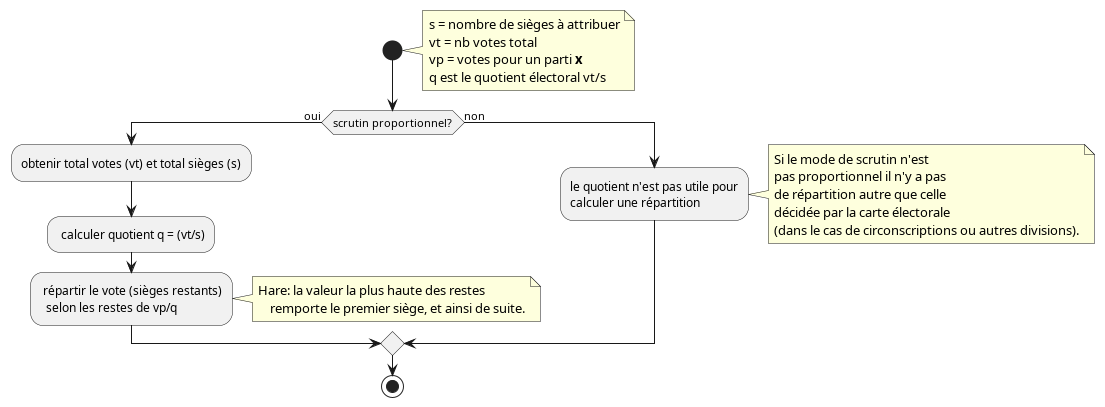

The diagram above was rendered by PlantUML. Its source (embedded in the PNG):
@startuml
    start
    note right
    s = nombre de sièges à attribuer
    vt = nb votes total
    vp = votes pour un parti **x**
    q est le quotient électoral vt/s
    end note
    if (scrutin proportionnel?) then (oui)
        :obtenir total votes (vt) et total sièges (s);
        : calculer quotient q = (vt/s);
        : répartir le vote (sièges restants)
          selon les restes de vp/q;
    note right
        Hare: la valeur la plus haute des restes
            remporte le premier siège, et ainsi de suite.
    end note
    else (non)
        :le quotient n'est pas utile pour
        calculer une répartition;
        note right
            Si le mode de scrutin n'est
            pas proportionnel il n'y a pas
            de répartition autre que celle
            décidée par la carte électorale
            (dans le cas de circonscriptions ou autres divisions).
        end note
    endif
    stop
@enduml